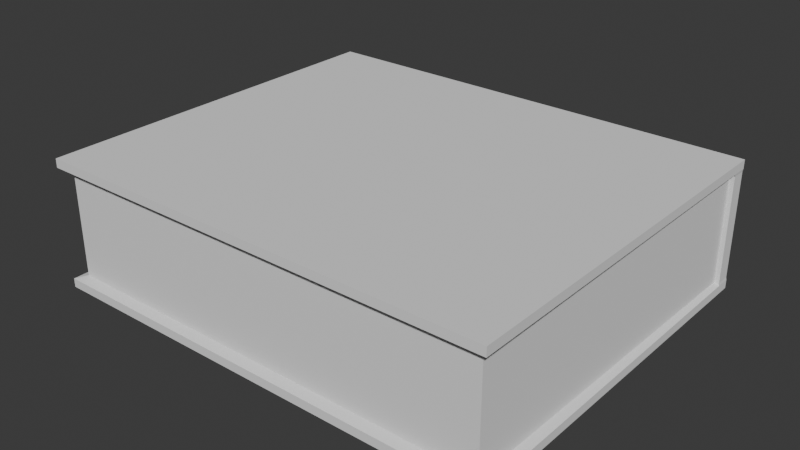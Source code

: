 # Source: book_lay_down.blend  (saved by Blender 5.0.119; exported with 4.5.12 LTS)
import bpy
from mathutils import Matrix  # noqa: F401  (used for matrix-valued properties, if any)

bpy.ops.wm.read_factory_settings(use_empty=True)
scene = bpy.context.scene
scene.name = 'Scene'

# ---- collections
col_collection = bpy.data.collections.new('Collection'); scene.collection.children.link(col_collection)

# ---- world
world_world = bpy.data.worlds.new('World'); scene.world = world_world
world_world.use_nodes = True; world_world.node_tree.nodes.clear()
_N = world_world.node_tree.nodes; _L = world_world.node_tree.links
n0 = _N.new('ShaderNodeOutputWorld'); n0.name = 'World Output'; n0.location = (200, 100)
n1 = _N.new('ShaderNodeBackground'); n1.name = 'Background'; n1.location = (-200, 100)
n1.inputs[0].default_value = (0.05088, 0.05088, 0.05088, 1.0)
_L.new(n1.outputs[0], n0.inputs[0])
n0.is_active_output = True
world_world.color = (0.05088, 0.05088, 0.05088)
world_world.sun_shadow_jitter_overblur = 0.0

# ---- meshes
me_cube_068 = bpy.data.meshes.new('Cube.068')
me_cube_068.from_pydata([(-0.05126, -0.2275, 0.001817), (-0.05126, -0.2275, 0.3686), (-0.05126, 0.07602, 0.001817), (-0.05126, 0.07602, 0.3686), (0.05126, -0.2275, 0.001817), (0.05126, -0.2275, 0.3686), (0.05126, 0.07602, 0.001817), (0.05126, 0.07602, 0.3686), (0.04231, 0.07567, 0.009054), (-0.04231, 0.07567, 0.009054), (-0.04231, 0.07567, 0.3683), (0.04231, 0.07567, 0.3683), (-0.04231, -0.2196, 0.00915), (0.04231, -0.2196, 0.00915), (0.04231, -0.2196, 0.3613), (-0.04231, -0.2196, 0.3613), (-0.05126, 0.06369, 0.001817), (-0.05126, 0.06369, 0.3686), (0.05126, 0.06369, 0.001817), (0.05126, 0.06369, 0.3686), (0.04231, 0.06383, 0.3683), (-0.04231, 0.06383, 0.3683), (-0.04231, 0.06383, 0.009054), (0.04231, 0.06383, 0.009054), (0.0443, 0.07602, 0.3686), (0.0443, -0.2275, 0.001817), (0.0443, 0.07602, 0.001817), (0.0443, -0.2275, 0.3686), (0.0443, 0.06369, 0.3686), (0.0443, 0.06369, 0.001817), (-0.0443, 0.07602, 0.001817), (-0.0443, -0.2275, 0.3686), (-0.0443, 0.07602, 0.3686), (-0.0443, -0.2275, 0.001817), (-0.0443, 0.06369, 0.001817), (-0.0443, 0.06369, 0.3686), (-0.05126, 0.06218, 0.001817), (0.05126, 0.06218, 0.3686), (0.04231, 0.06381, 0.3647), (-0.04231, 0.06381, 0.3647), (-0.04231, 0.06381, 0.01258), (0.04231, 0.06381, 0.01258), (-0.05126, 0.06218, 0.3686), (0.05126, 0.06218, 0.001817), (0.0443, 0.06218, 0.3686), (0.0443, 0.06218, 0.001817), (-0.0443, 0.06218, 0.001817), (-0.0443, 0.06218, 0.3686)], [], [(16, 17, 3, 2), (26, 24, 7, 6), (43, 37, 5, 4), (33, 31, 1, 0), (45, 43, 4, 25), (47, 42, 1, 31), (44, 38, 14, 27), (38, 39, 15, 14), (46, 40, 12, 33), (40, 41, 13, 12), (25, 27, 14, 13), (13, 14, 15, 12), (30, 32, 10, 9), (9, 10, 11, 8), (9, 8, 23, 22), (30, 9, 22, 34), (11, 10, 21, 20), (24, 11, 20, 28), (32, 3, 17, 35), (26, 6, 18, 29), (6, 7, 19, 18), (36, 42, 17, 16), (8, 26, 29, 23), (7, 24, 28, 19), (4, 5, 27, 25), (37, 44, 27, 5), (41, 45, 25, 13), (8, 11, 24, 26), (10, 32, 35, 21), (2, 30, 34, 16), (2, 3, 32, 30), (36, 46, 33, 0), (39, 47, 31, 15), (12, 15, 31, 33), (21, 35, 47, 39), (16, 34, 46, 36), (23, 29, 45, 41), (19, 28, 44, 37), (0, 1, 42, 36), (22, 23, 41, 40), (34, 22, 40, 46), (20, 21, 39, 38), (28, 20, 38, 44), (35, 17, 42, 47), (29, 18, 43, 45), (18, 19, 37, 43)])
_uv = me_cube_068.uv_layers.new(name='UVMap')
_uv.uv.foreach_set('vector', [0.375, 0.125, 0.625, 0.125, 0.625, 0.25, 0.375, 0.25, 0.375, 0.4583, 0.625, 0.4583, 0.625, 0.5, 0.375, 0.5, 0.375, 0.6256, 0.625, 0.6256, 0.625, 0.75, 0.375, 0.75, 0.375, 0.9583, 0.625, 0.9583, 0.625, 1.0, 0.375, 1.0, 0.3333, 0.6256, 0.375, 0.6256, 0.375, 0.75, 0.3333, 0.75, 0.8333, 0.6256, 0.875, 0.6256, 0.875, 0.75, 0.8333, 0.75, 0.6667, 0.6256, 0.7083, 0.6256, 0.7083, 0.75, 0.6667, 0.75, 0.7083, 0.6256, 0.7917, 0.6256, 0.7917, 0.75, 0.7083, 0.75, 0.1667, 0.6256, 0.2083, 0.6256, 0.2083, 0.75, 0.1667, 0.75, 0.2083, 0.6256, 0.2917, 0.6256, 0.2917, 0.75, 0.2083, 0.75, 0.375, 0.7917, 0.625, 0.7917, 0.625, 0.8333, 0.375, 0.8333, 0.375, 0.8333, 0.625, 0.8333, 0.625, 0.9167, 0.375, 0.9167, 0.375, 0.2917, 0.625, 0.2917, 0.625, 0.3333, 0.375, 0.3333, 0.375, 0.3333, 0.625, 0.3333, 0.625, 0.4167, 0.375, 0.4167, 0.2083, 0.5, 0.2917, 0.5, 0.2917, 0.625, 0.2083, 0.625, 0.1667, 0.5, 0.2083, 0.5, 0.2083, 0.625, 0.1667, 0.625, 0.7083, 0.5, 0.7917, 0.5, 0.7917, 0.625, 0.7083, 0.625, 0.6667, 0.5, 0.7083, 0.5, 0.7083, 0.625, 0.6667, 0.625, 0.8333, 0.5, 0.875, 0.5, 0.875, 0.625, 0.8333, 0.625, 0.3333, 0.5, 0.375, 0.5, 0.375, 0.625, 0.3333, 0.625, 0.375, 0.5, 0.625, 0.5, 0.625, 0.625, 0.375, 0.625, 0.375, 0.1244, 0.625, 0.1244, 0.625, 0.125, 0.375, 0.125, 0.2917, 0.5, 0.3333, 0.5, 0.3333, 0.625, 0.2917, 0.625, 0.625, 0.5, 0.6667, 0.5, 0.6667, 0.625, 0.625, 0.625, 0.375, 0.75, 0.625, 0.75, 0.625, 0.7917, 0.375, 0.7917, 0.625, 0.6256, 0.6667, 0.6256, 0.6667, 0.75, 0.625, 0.75, 0.2917, 0.6256, 0.3333, 0.6256, 0.3333, 0.75, 0.2917, 0.75, 0.375, 0.4167, 0.625, 0.4167, 0.625, 0.4583, 0.375, 0.4583, 0.7917, 0.5, 0.8333, 0.5, 0.8333, 0.625, 0.7917, 0.625, 0.125, 0.5, 0.1667, 0.5, 0.1667, 0.625, 0.125, 0.625, 0.375, 0.25, 0.625, 0.25, 0.625, 0.2917, 0.375, 0.2917, 0.125, 0.6256, 0.1667, 0.6256, 0.1667, 0.75, 0.125, 0.75, 0.7917, 0.6256, 0.8333, 0.6256, 0.8333, 0.75, 0.7917, 0.75, 0.375, 0.9167, 0.625, 0.9167, 0.625, 0.9583, 0.375, 0.9583, 0.7917, 0.625, 0.8333, 0.625, 0.8333, 0.6256, 0.7917, 0.6256, 0.125, 0.625, 0.1667, 0.625, 0.1667, 0.6256, 0.125, 0.6256, 0.2917, 0.625, 0.3333, 0.625, 0.3333, 0.6256, 0.2917, 0.6256, 0.625, 0.625, 0.6667, 0.625, 0.6667, 0.6256, 0.625, 0.6256, 0.375, 0.0, 0.625, 0.0, 0.625, 0.1244, 0.375, 0.1244, 0.2083, 0.625, 0.2917, 0.625, 0.2917, 0.6256, 0.2083, 0.6256, 0.1667, 0.625, 0.2083, 0.625, 0.2083, 0.6256, 0.1667, 0.6256, 0.7083, 0.625, 0.7917, 0.625, 0.7917, 0.6256, 0.7083, 0.6256, 0.6667, 0.625, 0.7083, 0.625, 0.7083, 0.6256, 0.6667, 0.6256, 0.8333, 0.625, 0.875, 0.625, 0.875, 0.6256, 0.8333, 0.6256, 0.3333, 0.625, 0.375, 0.625, 0.375, 0.6256, 0.3333, 0.6256, 0.375, 0.625, 0.625, 0.625, 0.625, 0.6256, 0.375, 0.6256])
me_cube_068.update()

# ---- objects
ob_cube_051 = bpy.data.objects.new('Cube.051', me_cube_068)

# ---- transforms, parenting, visibility, modifiers, constraints
ob_cube_051.location = (-0.1866, 0.06866, 0.0642)
ob_cube_051.rotation_euler = (-0.0, 1.571, 0.0)

# ---- collection membership
col_collection.objects.link(ob_cube_051)

# ---- scene / render settings (as saved in the file)
scene.frame_start = 1; scene.frame_end = 250; scene.frame_set(1)
scene.render.engine = 'BLENDER_EEVEE_NEXT'
scene.render.bake_bias = 0.0
scene.render.bake_samples = 0
scene.cycles.sampling_pattern = 'TABULATED_SOBOL'
scene.eevee.use_volume_custom_range = False
bpy.context.view_layer.update()

# ---- added for rendering (the .blend has no active camera and no usable light): camera, sun
cam_auto = bpy.data.cameras.new('AutoCamera')
cam_auto.lens = 50.0
cam_auto.sensor_width = 36.0
cam_auto.clip_end = 1000.0
ob_auto_camera = bpy.data.objects.new('AutoCamera', cam_auto)
scene.collection.objects.link(ob_auto_camera)
ob_auto_camera.location = (0.449259, -0.547846, 0.4247)
ob_auto_camera.rotation_euler = (1.09748, -7.21219e-08, 0.694738)
scene.camera = ob_auto_camera
light_auto_sun = bpy.data.lights.new('AutoSun', 'SUN')
light_auto_sun.energy = 3.0
light_auto_sun.angle = 0.0523599
ob_auto_sun = bpy.data.objects.new('AutoSun', light_auto_sun)
scene.collection.objects.link(ob_auto_sun)
ob_auto_sun.rotation_euler = (0.872665, 0.174533, 0.523599)
bpy.context.view_layer.update()
